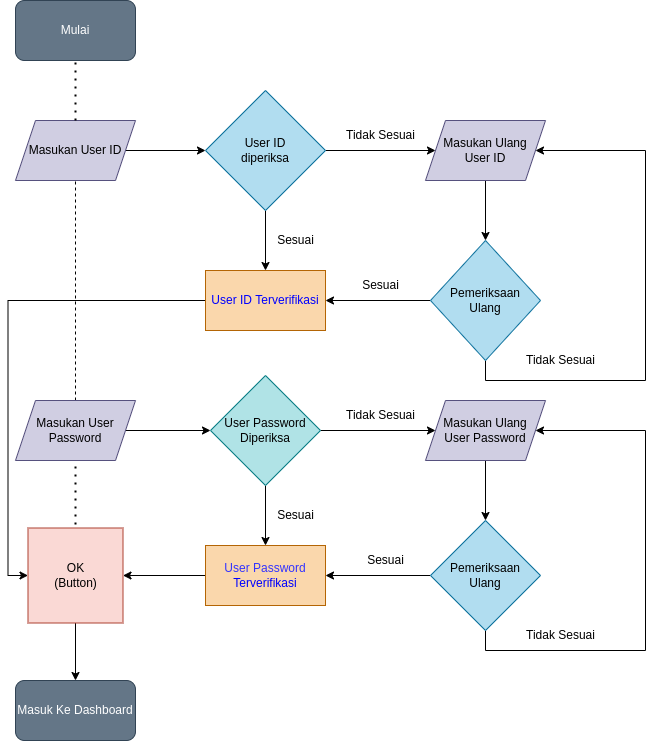

The diagram above was exported from draw.io. Its source (the exported page's mxGraphModel, read from the mxfile embedded in the PNG):
<mxGraphModel dx="868" dy="593" grid="1" gridSize="10" guides="1" tooltips="1" connect="1" arrows="1" fold="1" page="1" pageScale="1" pageWidth="1169" pageHeight="1654" math="0" shadow="0">
  <root>
    <mxCell id="0" />
    <mxCell id="1" parent="0" />
    <mxCell id="glkc00K6sg5QAIhied-q-1" value="Mulai" style="rounded=1;whiteSpace=wrap;html=1;fillColor=#647687;fontColor=#ffffff;strokeColor=#314354;" parent="1" vertex="1">
      <mxGeometry x="210" y="110" width="120" height="60" as="geometry" />
    </mxCell>
    <mxCell id="glkc00K6sg5QAIhied-q-5" style="edgeStyle=orthogonalEdgeStyle;rounded=0;orthogonalLoop=1;jettySize=auto;html=1;exitX=1;exitY=0.5;exitDx=0;exitDy=0;entryX=0;entryY=0.5;entryDx=0;entryDy=0;" parent="1" source="glkc00K6sg5QAIhied-q-3" target="glkc00K6sg5QAIhied-q-4" edge="1">
      <mxGeometry relative="1" as="geometry" />
    </mxCell>
    <mxCell id="glkc00K6sg5QAIhied-q-3" value="Masukan User ID" style="shape=parallelogram;perimeter=parallelogramPerimeter;whiteSpace=wrap;html=1;fixedSize=1;fillColor=#d0cee2;strokeColor=#56517e;" parent="1" vertex="1">
      <mxGeometry x="210" y="230" width="120" height="60" as="geometry" />
    </mxCell>
    <mxCell id="glkc00K6sg5QAIhied-q-7" style="edgeStyle=orthogonalEdgeStyle;rounded=0;orthogonalLoop=1;jettySize=auto;html=1;entryX=0;entryY=0.5;entryDx=0;entryDy=0;" parent="1" source="glkc00K6sg5QAIhied-q-4" target="glkc00K6sg5QAIhied-q-6" edge="1">
      <mxGeometry relative="1" as="geometry" />
    </mxCell>
    <mxCell id="glkc00K6sg5QAIhied-q-14" value="" style="edgeStyle=orthogonalEdgeStyle;rounded=0;orthogonalLoop=1;jettySize=auto;html=1;" parent="1" source="glkc00K6sg5QAIhied-q-4" target="glkc00K6sg5QAIhied-q-11" edge="1">
      <mxGeometry relative="1" as="geometry" />
    </mxCell>
    <mxCell id="glkc00K6sg5QAIhied-q-4" value="User ID&lt;br&gt;diperiksa" style="rhombus;whiteSpace=wrap;html=1;fillColor=#b1ddf0;strokeColor=#10739e;" parent="1" vertex="1">
      <mxGeometry x="400" y="200" width="120" height="120" as="geometry" />
    </mxCell>
    <mxCell id="glkc00K6sg5QAIhied-q-10" style="edgeStyle=orthogonalEdgeStyle;rounded=0;orthogonalLoop=1;jettySize=auto;html=1;entryX=0.5;entryY=0;entryDx=0;entryDy=0;" parent="1" source="glkc00K6sg5QAIhied-q-6" target="glkc00K6sg5QAIhied-q-9" edge="1">
      <mxGeometry relative="1" as="geometry" />
    </mxCell>
    <mxCell id="glkc00K6sg5QAIhied-q-6" value="Masukan Ulang&lt;br&gt;User ID" style="shape=parallelogram;perimeter=parallelogramPerimeter;whiteSpace=wrap;html=1;fixedSize=1;fillColor=#d0cee2;strokeColor=#56517e;" parent="1" vertex="1">
      <mxGeometry x="620" y="230" width="120" height="60" as="geometry" />
    </mxCell>
    <mxCell id="glkc00K6sg5QAIhied-q-8" value="Tidak Sesuai" style="text;html=1;align=center;verticalAlign=middle;resizable=0;points=[];autosize=1;strokeColor=none;fillColor=none;" parent="1" vertex="1">
      <mxGeometry x="530" y="230" width="90" height="30" as="geometry" />
    </mxCell>
    <mxCell id="glkc00K6sg5QAIhied-q-12" style="edgeStyle=orthogonalEdgeStyle;rounded=0;orthogonalLoop=1;jettySize=auto;html=1;entryX=1;entryY=0.5;entryDx=0;entryDy=0;" parent="1" source="glkc00K6sg5QAIhied-q-9" target="glkc00K6sg5QAIhied-q-11" edge="1">
      <mxGeometry relative="1" as="geometry" />
    </mxCell>
    <mxCell id="glkc00K6sg5QAIhied-q-47" style="edgeStyle=orthogonalEdgeStyle;rounded=0;orthogonalLoop=1;jettySize=auto;html=1;fontColor=#0000FF;entryX=1;entryY=0.5;entryDx=0;entryDy=0;exitX=0.5;exitY=1;exitDx=0;exitDy=0;" parent="1" source="glkc00K6sg5QAIhied-q-9" target="glkc00K6sg5QAIhied-q-6" edge="1">
      <mxGeometry relative="1" as="geometry">
        <mxPoint x="840" y="260" as="targetPoint" />
        <mxPoint x="740" y="490" as="sourcePoint" />
        <Array as="points">
          <mxPoint x="680" y="490" />
          <mxPoint x="840" y="490" />
          <mxPoint x="840" y="260" />
        </Array>
      </mxGeometry>
    </mxCell>
    <mxCell id="glkc00K6sg5QAIhied-q-9" value="Pemeriksaan&lt;br&gt;Ulang" style="rhombus;whiteSpace=wrap;html=1;fillColor=#b1ddf0;strokeColor=#10739e;" parent="1" vertex="1">
      <mxGeometry x="625" y="350" width="110" height="120" as="geometry" />
    </mxCell>
    <mxCell id="glkc00K6sg5QAIhied-q-42" style="edgeStyle=orthogonalEdgeStyle;rounded=0;orthogonalLoop=1;jettySize=auto;html=1;entryX=0;entryY=0.5;entryDx=0;entryDy=0;" parent="1" source="glkc00K6sg5QAIhied-q-11" target="glkc00K6sg5QAIhied-q-41" edge="1">
      <mxGeometry relative="1" as="geometry" />
    </mxCell>
    <mxCell id="glkc00K6sg5QAIhied-q-11" value="&lt;font color=&quot;#0000ff&quot;&gt;User ID Terverifikasi&lt;/font&gt;" style="rounded=0;whiteSpace=wrap;html=1;fillColor=#fad7ac;strokeColor=#b46504;" parent="1" vertex="1">
      <mxGeometry x="400" y="380" width="120" height="60" as="geometry" />
    </mxCell>
    <mxCell id="glkc00K6sg5QAIhied-q-13" value="Sesuai" style="text;html=1;align=center;verticalAlign=middle;resizable=0;points=[];autosize=1;strokeColor=none;fillColor=none;" parent="1" vertex="1">
      <mxGeometry x="545" y="380" width="60" height="30" as="geometry" />
    </mxCell>
    <mxCell id="glkc00K6sg5QAIhied-q-15" value="Sesuai" style="text;html=1;align=center;verticalAlign=middle;resizable=0;points=[];autosize=1;strokeColor=none;fillColor=none;" parent="1" vertex="1">
      <mxGeometry x="460" y="335" width="60" height="30" as="geometry" />
    </mxCell>
    <mxCell id="glkc00K6sg5QAIhied-q-16" value="" style="endArrow=none;dashed=1;html=1;rounded=0;entryX=0.5;entryY=1;entryDx=0;entryDy=0;" parent="1" target="glkc00K6sg5QAIhied-q-3" edge="1">
      <mxGeometry width="50" height="50" relative="1" as="geometry">
        <mxPoint x="270" y="510" as="sourcePoint" />
        <mxPoint x="290" y="290" as="targetPoint" />
      </mxGeometry>
    </mxCell>
    <mxCell id="glkc00K6sg5QAIhied-q-19" style="edgeStyle=orthogonalEdgeStyle;rounded=0;orthogonalLoop=1;jettySize=auto;html=1;entryX=0;entryY=0.5;entryDx=0;entryDy=0;" parent="1" source="glkc00K6sg5QAIhied-q-17" target="glkc00K6sg5QAIhied-q-18" edge="1">
      <mxGeometry relative="1" as="geometry" />
    </mxCell>
    <mxCell id="glkc00K6sg5QAIhied-q-17" value="Masukan User&lt;br&gt;Password" style="shape=parallelogram;perimeter=parallelogramPerimeter;whiteSpace=wrap;html=1;fixedSize=1;fillColor=#d0cee2;strokeColor=#56517e;" parent="1" vertex="1">
      <mxGeometry x="210" y="510" width="120" height="60" as="geometry" />
    </mxCell>
    <mxCell id="glkc00K6sg5QAIhied-q-21" style="edgeStyle=orthogonalEdgeStyle;rounded=0;orthogonalLoop=1;jettySize=auto;html=1;entryX=0;entryY=0.5;entryDx=0;entryDy=0;" parent="1" source="glkc00K6sg5QAIhied-q-18" target="glkc00K6sg5QAIhied-q-20" edge="1">
      <mxGeometry relative="1" as="geometry" />
    </mxCell>
    <mxCell id="glkc00K6sg5QAIhied-q-29" style="edgeStyle=orthogonalEdgeStyle;rounded=0;orthogonalLoop=1;jettySize=auto;html=1;entryX=0.5;entryY=0;entryDx=0;entryDy=0;" parent="1" source="glkc00K6sg5QAIhied-q-18" target="glkc00K6sg5QAIhied-q-25" edge="1">
      <mxGeometry relative="1" as="geometry" />
    </mxCell>
    <mxCell id="glkc00K6sg5QAIhied-q-18" value="User Password&lt;br&gt;Diperiksa" style="rhombus;whiteSpace=wrap;html=1;fillColor=#b0e3e6;strokeColor=#0e8088;" parent="1" vertex="1">
      <mxGeometry x="405" y="485" width="110" height="110" as="geometry" />
    </mxCell>
    <mxCell id="glkc00K6sg5QAIhied-q-24" style="edgeStyle=orthogonalEdgeStyle;rounded=0;orthogonalLoop=1;jettySize=auto;html=1;entryX=0.5;entryY=0;entryDx=0;entryDy=0;" parent="1" source="glkc00K6sg5QAIhied-q-20" target="glkc00K6sg5QAIhied-q-23" edge="1">
      <mxGeometry relative="1" as="geometry" />
    </mxCell>
    <mxCell id="glkc00K6sg5QAIhied-q-20" value="Masukan Ulang&lt;br&gt;User Password" style="shape=parallelogram;perimeter=parallelogramPerimeter;whiteSpace=wrap;html=1;fixedSize=1;fillColor=#d0cee2;strokeColor=#56517e;" parent="1" vertex="1">
      <mxGeometry x="620" y="510" width="120" height="60" as="geometry" />
    </mxCell>
    <mxCell id="glkc00K6sg5QAIhied-q-22" value="Tidak Sesuai" style="text;html=1;align=center;verticalAlign=middle;resizable=0;points=[];autosize=1;strokeColor=none;fillColor=none;" parent="1" vertex="1">
      <mxGeometry x="530" y="510" width="90" height="30" as="geometry" />
    </mxCell>
    <mxCell id="glkc00K6sg5QAIhied-q-26" style="edgeStyle=orthogonalEdgeStyle;rounded=0;orthogonalLoop=1;jettySize=auto;html=1;entryX=1;entryY=0.5;entryDx=0;entryDy=0;" parent="1" source="glkc00K6sg5QAIhied-q-23" target="glkc00K6sg5QAIhied-q-25" edge="1">
      <mxGeometry relative="1" as="geometry" />
    </mxCell>
    <mxCell id="glkc00K6sg5QAIhied-q-51" style="edgeStyle=orthogonalEdgeStyle;rounded=0;orthogonalLoop=1;jettySize=auto;html=1;fontColor=#000000;" parent="1" source="glkc00K6sg5QAIhied-q-23" target="glkc00K6sg5QAIhied-q-20" edge="1">
      <mxGeometry relative="1" as="geometry">
        <mxPoint x="930" y="810" as="targetPoint" />
        <Array as="points">
          <mxPoint x="680" y="760" />
          <mxPoint x="840" y="760" />
          <mxPoint x="840" y="540" />
        </Array>
      </mxGeometry>
    </mxCell>
    <mxCell id="glkc00K6sg5QAIhied-q-23" value="Pemeriksaan&lt;br&gt;Ulang" style="rhombus;whiteSpace=wrap;html=1;fillColor=#b1ddf0;strokeColor=#10739e;" parent="1" vertex="1">
      <mxGeometry x="625" y="630" width="110" height="110" as="geometry" />
    </mxCell>
    <mxCell id="glkc00K6sg5QAIhied-q-43" style="edgeStyle=orthogonalEdgeStyle;rounded=0;orthogonalLoop=1;jettySize=auto;html=1;" parent="1" source="glkc00K6sg5QAIhied-q-25" target="glkc00K6sg5QAIhied-q-41" edge="1">
      <mxGeometry relative="1" as="geometry" />
    </mxCell>
    <mxCell id="glkc00K6sg5QAIhied-q-25" value="&lt;font color=&quot;#3333ff&quot;&gt;User Password &lt;/font&gt;&lt;font color=&quot;#0000ff&quot;&gt;Terverifikasi&lt;/font&gt;" style="rounded=0;whiteSpace=wrap;html=1;fillColor=#fad7ac;strokeColor=#b46504;" parent="1" vertex="1">
      <mxGeometry x="400" y="655" width="120" height="60" as="geometry" />
    </mxCell>
    <mxCell id="glkc00K6sg5QAIhied-q-28" value="Sesuai" style="text;html=1;align=center;verticalAlign=middle;resizable=0;points=[];autosize=1;strokeColor=none;fillColor=none;" parent="1" vertex="1">
      <mxGeometry x="460" y="610" width="60" height="30" as="geometry" />
    </mxCell>
    <mxCell id="glkc00K6sg5QAIhied-q-30" value="Sesuai" style="text;html=1;align=center;verticalAlign=middle;resizable=0;points=[];autosize=1;strokeColor=none;fillColor=none;" parent="1" vertex="1">
      <mxGeometry x="550" y="655" width="60" height="30" as="geometry" />
    </mxCell>
    <mxCell id="glkc00K6sg5QAIhied-q-40" value="" style="endArrow=none;dashed=1;html=1;dashPattern=1 3;strokeWidth=2;rounded=0;entryX=0.5;entryY=1;entryDx=0;entryDy=0;" parent="1" target="glkc00K6sg5QAIhied-q-17" edge="1">
      <mxGeometry width="50" height="50" relative="1" as="geometry">
        <mxPoint x="270" y="650" as="sourcePoint" />
        <mxPoint x="290" y="580" as="targetPoint" />
      </mxGeometry>
    </mxCell>
    <mxCell id="glkc00K6sg5QAIhied-q-45" style="edgeStyle=orthogonalEdgeStyle;rounded=0;orthogonalLoop=1;jettySize=auto;html=1;entryX=0.5;entryY=0;entryDx=0;entryDy=0;" parent="1" source="glkc00K6sg5QAIhied-q-41" target="glkc00K6sg5QAIhied-q-44" edge="1">
      <mxGeometry relative="1" as="geometry" />
    </mxCell>
    <mxCell id="glkc00K6sg5QAIhied-q-41" value="OK&lt;br&gt;(Button)" style="whiteSpace=wrap;html=1;aspect=fixed;fillColor=#fad9d5;strokeColor=#ae4132;" parent="1" vertex="1">
      <mxGeometry x="222.5" y="637.5" width="95" height="95" as="geometry" />
    </mxCell>
    <mxCell id="glkc00K6sg5QAIhied-q-44" value="Masuk Ke Dashboard" style="rounded=1;whiteSpace=wrap;html=1;fillColor=#647687;fontColor=#ffffff;strokeColor=#314354;" parent="1" vertex="1">
      <mxGeometry x="210" y="790" width="120" height="60" as="geometry" />
    </mxCell>
    <mxCell id="glkc00K6sg5QAIhied-q-46" value="" style="endArrow=none;dashed=1;html=1;dashPattern=1 3;strokeWidth=2;rounded=0;fontColor=#0000FF;entryX=0.5;entryY=1;entryDx=0;entryDy=0;exitX=0.5;exitY=0;exitDx=0;exitDy=0;" parent="1" source="glkc00K6sg5QAIhied-q-3" target="glkc00K6sg5QAIhied-q-1" edge="1">
      <mxGeometry width="50" height="50" relative="1" as="geometry">
        <mxPoint x="250" y="240" as="sourcePoint" />
        <mxPoint x="300" y="190" as="targetPoint" />
      </mxGeometry>
    </mxCell>
    <mxCell id="glkc00K6sg5QAIhied-q-50" value="Tidak Sesuai" style="text;html=1;align=center;verticalAlign=middle;resizable=0;points=[];autosize=1;strokeColor=none;fillColor=none;fontColor=#000000;" parent="1" vertex="1">
      <mxGeometry x="710" y="455" width="90" height="30" as="geometry" />
    </mxCell>
    <mxCell id="glkc00K6sg5QAIhied-q-52" value="Tidak Sesuai" style="text;html=1;align=center;verticalAlign=middle;resizable=0;points=[];autosize=1;strokeColor=none;fillColor=none;fontColor=#000000;" parent="1" vertex="1">
      <mxGeometry x="710" y="730" width="90" height="30" as="geometry" />
    </mxCell>
  </root>
</mxGraphModel>